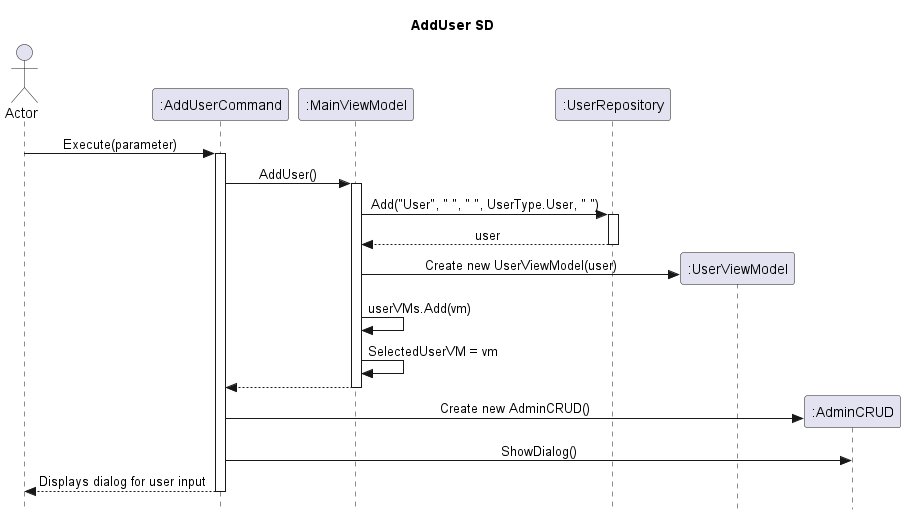

The diagram above was rendered by PlantUML. Its source (embedded in the PNG):
@startuml AddUser
skinparam style strictuml
skinparam sequenceMessageAlign center
title AddUser SD

Actor Actor as user
participant ":AddUserCommand" as AC
participant ":MainViewModel" as MVM
participant ":UserRepository" as UR
participant ":UserViewModel" as UV
participant ":AdminCRUD" as ACRUD

user -> AC ++: Execute(parameter)
    AC -> MVM ++: AddUser()
        MVM -> UR ++: Add("User", " ", " ", UserType.User, " ")
        return user
        
        MVM -> UV **: Create new UserViewModel(user)
        MVM -> MVM: userVMs.Add(vm)
        MVM -> MVM: SelectedUserVM = vm
    return 
    
    AC -> ACRUD **: Create new AdminCRUD()
    AC -> ACRUD: ShowDialog()
return Displays dialog for user input

@enduml